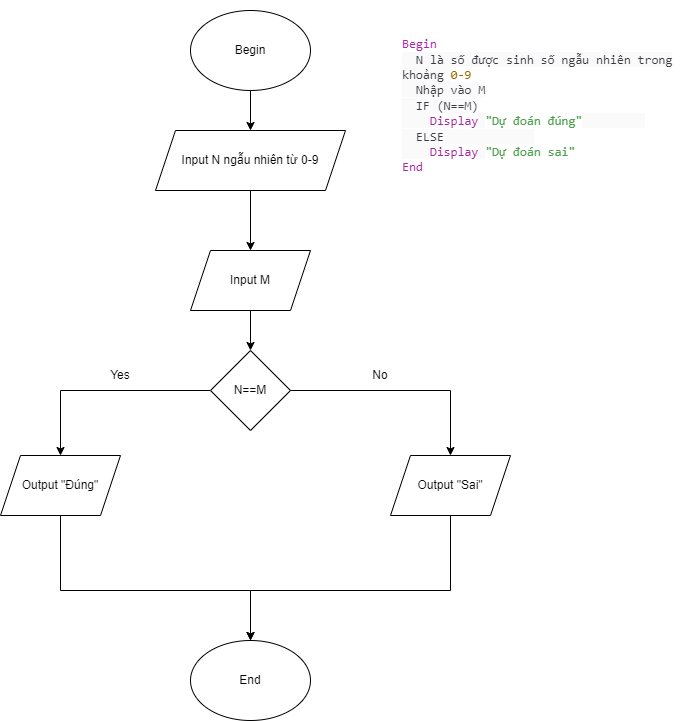

The diagram above was exported from draw.io. Its source (the exported page's mxGraphModel, read from the mxfile embedded in the PNG):
<mxGraphModel dx="1038" dy="571" grid="1" gridSize="10" guides="1" tooltips="1" connect="1" arrows="1" fold="1" page="1" pageScale="1" pageWidth="827" pageHeight="1169" math="0" shadow="0">
  <root>
    <mxCell id="0" />
    <mxCell id="1" parent="0" />
    <mxCell id="P_MTZKQ2Gl4W2nmMCdsD-3" value="" style="edgeStyle=orthogonalEdgeStyle;rounded=0;orthogonalLoop=1;jettySize=auto;html=1;" edge="1" parent="1" source="P_MTZKQ2Gl4W2nmMCdsD-1" target="P_MTZKQ2Gl4W2nmMCdsD-2">
      <mxGeometry relative="1" as="geometry" />
    </mxCell>
    <mxCell id="P_MTZKQ2Gl4W2nmMCdsD-1" value="Begin" style="ellipse;whiteSpace=wrap;html=1;" vertex="1" parent="1">
      <mxGeometry x="300" y="80" width="120" height="80" as="geometry" />
    </mxCell>
    <mxCell id="P_MTZKQ2Gl4W2nmMCdsD-5" value="" style="edgeStyle=orthogonalEdgeStyle;rounded=0;orthogonalLoop=1;jettySize=auto;html=1;" edge="1" parent="1" source="P_MTZKQ2Gl4W2nmMCdsD-2" target="P_MTZKQ2Gl4W2nmMCdsD-4">
      <mxGeometry relative="1" as="geometry" />
    </mxCell>
    <mxCell id="P_MTZKQ2Gl4W2nmMCdsD-2" value="Input N ngẫu nhiên từ 0-9" style="shape=parallelogram;perimeter=parallelogramPerimeter;whiteSpace=wrap;html=1;fixedSize=1;" vertex="1" parent="1">
      <mxGeometry x="265" y="200" width="190" height="60" as="geometry" />
    </mxCell>
    <mxCell id="P_MTZKQ2Gl4W2nmMCdsD-7" value="" style="edgeStyle=orthogonalEdgeStyle;rounded=0;orthogonalLoop=1;jettySize=auto;html=1;" edge="1" parent="1" source="P_MTZKQ2Gl4W2nmMCdsD-4" target="P_MTZKQ2Gl4W2nmMCdsD-6">
      <mxGeometry relative="1" as="geometry" />
    </mxCell>
    <mxCell id="P_MTZKQ2Gl4W2nmMCdsD-4" value="Input M" style="shape=parallelogram;perimeter=parallelogramPerimeter;whiteSpace=wrap;html=1;fixedSize=1;" vertex="1" parent="1">
      <mxGeometry x="300" y="320" width="120" height="60" as="geometry" />
    </mxCell>
    <mxCell id="P_MTZKQ2Gl4W2nmMCdsD-11" style="edgeStyle=orthogonalEdgeStyle;rounded=0;orthogonalLoop=1;jettySize=auto;html=1;entryX=0.5;entryY=0;entryDx=0;entryDy=0;" edge="1" parent="1" source="P_MTZKQ2Gl4W2nmMCdsD-6" target="P_MTZKQ2Gl4W2nmMCdsD-8">
      <mxGeometry relative="1" as="geometry" />
    </mxCell>
    <mxCell id="P_MTZKQ2Gl4W2nmMCdsD-12" style="edgeStyle=orthogonalEdgeStyle;rounded=0;orthogonalLoop=1;jettySize=auto;html=1;" edge="1" parent="1" source="P_MTZKQ2Gl4W2nmMCdsD-6" target="P_MTZKQ2Gl4W2nmMCdsD-9">
      <mxGeometry relative="1" as="geometry" />
    </mxCell>
    <mxCell id="P_MTZKQ2Gl4W2nmMCdsD-6" value="N==M" style="rhombus;whiteSpace=wrap;html=1;" vertex="1" parent="1">
      <mxGeometry x="320" y="420" width="80" height="80" as="geometry" />
    </mxCell>
    <mxCell id="P_MTZKQ2Gl4W2nmMCdsD-18" style="edgeStyle=orthogonalEdgeStyle;rounded=0;orthogonalLoop=1;jettySize=auto;html=1;entryX=0.5;entryY=0;entryDx=0;entryDy=0;" edge="1" parent="1" source="P_MTZKQ2Gl4W2nmMCdsD-8" target="P_MTZKQ2Gl4W2nmMCdsD-10">
      <mxGeometry relative="1" as="geometry">
        <Array as="points">
          <mxPoint x="560" y="660" />
          <mxPoint x="360" y="660" />
        </Array>
      </mxGeometry>
    </mxCell>
    <mxCell id="P_MTZKQ2Gl4W2nmMCdsD-8" value="Output &quot;Sai&quot;" style="shape=parallelogram;perimeter=parallelogramPerimeter;whiteSpace=wrap;html=1;fixedSize=1;" vertex="1" parent="1">
      <mxGeometry x="500" y="525" width="120" height="60" as="geometry" />
    </mxCell>
    <mxCell id="P_MTZKQ2Gl4W2nmMCdsD-15" style="edgeStyle=orthogonalEdgeStyle;rounded=0;orthogonalLoop=1;jettySize=auto;html=1;" edge="1" parent="1" source="P_MTZKQ2Gl4W2nmMCdsD-9" target="P_MTZKQ2Gl4W2nmMCdsD-10">
      <mxGeometry relative="1" as="geometry">
        <Array as="points">
          <mxPoint x="170" y="660" />
          <mxPoint x="360" y="660" />
        </Array>
      </mxGeometry>
    </mxCell>
    <mxCell id="P_MTZKQ2Gl4W2nmMCdsD-9" value="Output &quot;Đúng&quot;" style="shape=parallelogram;perimeter=parallelogramPerimeter;whiteSpace=wrap;html=1;fixedSize=1;" vertex="1" parent="1">
      <mxGeometry x="110" y="525" width="120" height="60" as="geometry" />
    </mxCell>
    <mxCell id="P_MTZKQ2Gl4W2nmMCdsD-10" value="End" style="ellipse;whiteSpace=wrap;html=1;" vertex="1" parent="1">
      <mxGeometry x="300" y="710" width="120" height="80" as="geometry" />
    </mxCell>
    <mxCell id="P_MTZKQ2Gl4W2nmMCdsD-19" value="&lt;span style=&quot;box-sizing: border-box; color: rgb(166, 38, 164); font-family: SFMono-Regular, Menlo, Monaco, Consolas, &amp;quot;Liberation Mono&amp;quot;, &amp;quot;Courier New&amp;quot;, monospace; font-size: 12.6px;&quot; class=&quot;hljs-keyword&quot;&gt;Begin&lt;/span&gt;&lt;br style=&quot;box-sizing: border-box; color: rgb(56, 58, 66); font-family: SFMono-Regular, Menlo, Monaco, Consolas, &amp;quot;Liberation Mono&amp;quot;, &amp;quot;Courier New&amp;quot;, monospace; font-size: 12.6px;&quot;&gt;&lt;span style=&quot;color: rgb(56, 58, 66); font-family: SFMono-Regular, Menlo, Monaco, Consolas, &amp;quot;Liberation Mono&amp;quot;, &amp;quot;Courier New&amp;quot;, monospace; font-size: 12.6px; background-color: rgb(250, 250, 250);&quot;&gt;&amp;nbsp; N là số được sinh số ngẫu nhiên trong khoảng &lt;/span&gt;&lt;span style=&quot;box-sizing: border-box; color: rgb(152, 104, 1); font-family: SFMono-Regular, Menlo, Monaco, Consolas, &amp;quot;Liberation Mono&amp;quot;, &amp;quot;Courier New&amp;quot;, monospace; font-size: 12.6px;&quot; class=&quot;hljs-number&quot;&gt;0&lt;/span&gt;&lt;span style=&quot;box-sizing: border-box; color: rgb(152, 104, 1); font-family: SFMono-Regular, Menlo, Monaco, Consolas, &amp;quot;Liberation Mono&amp;quot;, &amp;quot;Courier New&amp;quot;, monospace; font-size: 12.6px;&quot; class=&quot;hljs-number&quot;&gt;-9&lt;/span&gt;&lt;br style=&quot;box-sizing: border-box; color: rgb(56, 58, 66); font-family: SFMono-Regular, Menlo, Monaco, Consolas, &amp;quot;Liberation Mono&amp;quot;, &amp;quot;Courier New&amp;quot;, monospace; font-size: 12.6px;&quot;&gt;&lt;span style=&quot;color: rgb(56, 58, 66); font-family: SFMono-Regular, Menlo, Monaco, Consolas, &amp;quot;Liberation Mono&amp;quot;, &amp;quot;Courier New&amp;quot;, monospace; font-size: 12.6px; background-color: rgb(250, 250, 250);&quot;&gt;&amp;nbsp; Nhập vào M&lt;/span&gt;&lt;br style=&quot;box-sizing: border-box; color: rgb(56, 58, 66); font-family: SFMono-Regular, Menlo, Monaco, Consolas, &amp;quot;Liberation Mono&amp;quot;, &amp;quot;Courier New&amp;quot;, monospace; font-size: 12.6px;&quot;&gt;&lt;span style=&quot;color: rgb(56, 58, 66); font-family: SFMono-Regular, Menlo, Monaco, Consolas, &amp;quot;Liberation Mono&amp;quot;, &amp;quot;Courier New&amp;quot;, monospace; font-size: 12.6px; background-color: rgb(250, 250, 250);&quot;&gt;&amp;nbsp; IF (N==M)&lt;/span&gt;&lt;br style=&quot;box-sizing: border-box; color: rgb(56, 58, 66); font-family: SFMono-Regular, Menlo, Monaco, Consolas, &amp;quot;Liberation Mono&amp;quot;, &amp;quot;Courier New&amp;quot;, monospace; font-size: 12.6px;&quot;&gt;&lt;span style=&quot;color: rgb(56, 58, 66); font-family: SFMono-Regular, Menlo, Monaco, Consolas, &amp;quot;Liberation Mono&amp;quot;, &amp;quot;Courier New&amp;quot;, monospace; font-size: 12.6px; background-color: rgb(250, 250, 250);&quot;&gt;&amp;nbsp;&amp;nbsp;&amp;nbsp; &lt;/span&gt;&lt;span style=&quot;box-sizing: border-box; color: rgb(166, 38, 164); font-family: SFMono-Regular, Menlo, Monaco, Consolas, &amp;quot;Liberation Mono&amp;quot;, &amp;quot;Courier New&amp;quot;, monospace; font-size: 12.6px;&quot; class=&quot;hljs-keyword&quot;&gt;Display&lt;/span&gt;&lt;span style=&quot;color: rgb(56, 58, 66); font-family: SFMono-Regular, Menlo, Monaco, Consolas, &amp;quot;Liberation Mono&amp;quot;, &amp;quot;Courier New&amp;quot;, monospace; font-size: 12.6px; background-color: rgb(250, 250, 250);&quot;&gt; &lt;/span&gt;&lt;span style=&quot;box-sizing: border-box; color: rgb(80, 161, 79); font-family: SFMono-Regular, Menlo, Monaco, Consolas, &amp;quot;Liberation Mono&amp;quot;, &amp;quot;Courier New&amp;quot;, monospace; font-size: 12.6px;&quot; class=&quot;hljs-string&quot;&gt;&quot;Dự đoán đúng&quot;&lt;/span&gt;&lt;span style=&quot;color: rgb(56, 58, 66); font-family: SFMono-Regular, Menlo, Monaco, Consolas, &amp;quot;Liberation Mono&amp;quot;, &amp;quot;Courier New&amp;quot;, monospace; font-size: 12.6px; background-color: rgb(250, 250, 250);&quot;&gt;&amp;nbsp;&amp;nbsp;&amp;nbsp;&amp;nbsp;&amp;nbsp;&amp;nbsp;&amp;nbsp; &amp;nbsp;&lt;/span&gt;&lt;br style=&quot;box-sizing: border-box; color: rgb(56, 58, 66); font-family: SFMono-Regular, Menlo, Monaco, Consolas, &amp;quot;Liberation Mono&amp;quot;, &amp;quot;Courier New&amp;quot;, monospace; font-size: 12.6px;&quot;&gt;&lt;span style=&quot;color: rgb(56, 58, 66); font-family: SFMono-Regular, Menlo, Monaco, Consolas, &amp;quot;Liberation Mono&amp;quot;, &amp;quot;Courier New&amp;quot;, monospace; font-size: 12.6px; background-color: rgb(250, 250, 250);&quot;&gt;&amp;nbsp; ELSE&amp;nbsp;&amp;nbsp;&amp;nbsp;&amp;nbsp;&amp;nbsp;&amp;nbsp;&amp;nbsp;&amp;nbsp;&amp;nbsp;&amp;nbsp;&amp;nbsp; &amp;nbsp;&lt;/span&gt;&lt;br style=&quot;box-sizing: border-box; color: rgb(56, 58, 66); font-family: SFMono-Regular, Menlo, Monaco, Consolas, &amp;quot;Liberation Mono&amp;quot;, &amp;quot;Courier New&amp;quot;, monospace; font-size: 12.6px;&quot;&gt;&lt;span style=&quot;color: rgb(56, 58, 66); font-family: SFMono-Regular, Menlo, Monaco, Consolas, &amp;quot;Liberation Mono&amp;quot;, &amp;quot;Courier New&amp;quot;, monospace; font-size: 12.6px; background-color: rgb(250, 250, 250);&quot;&gt;&amp;nbsp;&amp;nbsp;&amp;nbsp; &lt;/span&gt;&lt;span style=&quot;box-sizing: border-box; color: rgb(166, 38, 164); font-family: SFMono-Regular, Menlo, Monaco, Consolas, &amp;quot;Liberation Mono&amp;quot;, &amp;quot;Courier New&amp;quot;, monospace; font-size: 12.6px;&quot; class=&quot;hljs-keyword&quot;&gt;Display&lt;/span&gt;&lt;span style=&quot;color: rgb(56, 58, 66); font-family: SFMono-Regular, Menlo, Monaco, Consolas, &amp;quot;Liberation Mono&amp;quot;, &amp;quot;Courier New&amp;quot;, monospace; font-size: 12.6px; background-color: rgb(250, 250, 250);&quot;&gt; &lt;/span&gt;&lt;span style=&quot;box-sizing: border-box; color: rgb(80, 161, 79); font-family: SFMono-Regular, Menlo, Monaco, Consolas, &amp;quot;Liberation Mono&amp;quot;, &amp;quot;Courier New&amp;quot;, monospace; font-size: 12.6px;&quot; class=&quot;hljs-string&quot;&gt;&quot;Dự đoán sai&quot;&lt;/span&gt;&lt;span style=&quot;color: rgb(56, 58, 66); font-family: SFMono-Regular, Menlo, Monaco, Consolas, &amp;quot;Liberation Mono&amp;quot;, &amp;quot;Courier New&amp;quot;, monospace; font-size: 12.6px; background-color: rgb(250, 250, 250);&quot;&gt; &lt;/span&gt;&lt;br style=&quot;box-sizing: border-box; color: rgb(56, 58, 66); font-family: SFMono-Regular, Menlo, Monaco, Consolas, &amp;quot;Liberation Mono&amp;quot;, &amp;quot;Courier New&amp;quot;, monospace; font-size: 12.6px;&quot;&gt;&lt;span style=&quot;box-sizing: border-box; color: rgb(166, 38, 164); font-family: SFMono-Regular, Menlo, Monaco, Consolas, &amp;quot;Liberation Mono&amp;quot;, &amp;quot;Courier New&amp;quot;, monospace; font-size: 12.6px;&quot; class=&quot;hljs-keyword&quot;&gt;End&lt;/span&gt;" style="text;html=1;strokeColor=none;fillColor=none;align=left;verticalAlign=middle;whiteSpace=wrap;rounded=0;" vertex="1" parent="1">
      <mxGeometry x="510" y="70" width="280" height="210" as="geometry" />
    </mxCell>
    <mxCell id="P_MTZKQ2Gl4W2nmMCdsD-20" value="Yes" style="text;html=1;strokeColor=none;fillColor=none;align=center;verticalAlign=middle;whiteSpace=wrap;rounded=0;" vertex="1" parent="1">
      <mxGeometry x="200" y="430" width="60" height="30" as="geometry" />
    </mxCell>
    <mxCell id="P_MTZKQ2Gl4W2nmMCdsD-21" value="No" style="text;html=1;strokeColor=none;fillColor=none;align=center;verticalAlign=middle;whiteSpace=wrap;rounded=0;" vertex="1" parent="1">
      <mxGeometry x="460" y="430" width="60" height="30" as="geometry" />
    </mxCell>
  </root>
</mxGraphModel>